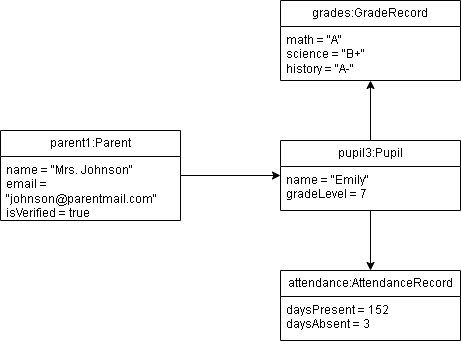

The diagram above was exported from draw.io. Its source (the exported page's mxGraphModel, read from the mxfile embedded in the PNG):
<mxGraphModel dx="872" dy="439" grid="1" gridSize="10" guides="1" tooltips="1" connect="1" arrows="1" fold="1" page="1" pageScale="1" pageWidth="850" pageHeight="1100" math="0" shadow="0">
  <root>
    <mxCell id="0" />
    <mxCell id="1" parent="0" />
    <mxCell id="1KXFqqqIaW2wW4JaxpBS-11" style="edgeStyle=orthogonalEdgeStyle;rounded=0;orthogonalLoop=1;jettySize=auto;html=1;" edge="1" parent="1" source="1KXFqqqIaW2wW4JaxpBS-1" target="1KXFqqqIaW2wW4JaxpBS-7">
      <mxGeometry relative="1" as="geometry" />
    </mxCell>
    <mxCell id="1KXFqqqIaW2wW4JaxpBS-1" value="parent1:Parent" style="swimlane;fontStyle=0;childLayout=stackLayout;horizontal=1;startSize=26;fillColor=none;horizontalStack=0;resizeParent=1;resizeParentMax=0;resizeLast=0;collapsible=1;marginBottom=0;whiteSpace=wrap;html=1;" vertex="1" parent="1">
      <mxGeometry x="290" y="190" width="180" height="90" as="geometry" />
    </mxCell>
    <mxCell id="1KXFqqqIaW2wW4JaxpBS-2" value="&lt;div&gt;name = &quot;Mrs. Johnson&quot;&lt;/div&gt;&lt;div&gt;email = &quot;johnson@parentmail.com&quot;&lt;/div&gt;&lt;div&gt;isVerified = true&lt;/div&gt;" style="text;strokeColor=none;fillColor=none;align=left;verticalAlign=top;spacingLeft=4;spacingRight=4;overflow=hidden;rotatable=0;points=[[0,0.5],[1,0.5]];portConstraint=eastwest;whiteSpace=wrap;html=1;" vertex="1" parent="1KXFqqqIaW2wW4JaxpBS-1">
      <mxGeometry y="26" width="180" height="64" as="geometry" />
    </mxCell>
    <mxCell id="1KXFqqqIaW2wW4JaxpBS-5" value="attendance:AttendanceRecord" style="swimlane;fontStyle=0;childLayout=stackLayout;horizontal=1;startSize=26;fillColor=none;horizontalStack=0;resizeParent=1;resizeParentMax=0;resizeLast=0;collapsible=1;marginBottom=0;whiteSpace=wrap;html=1;" vertex="1" parent="1">
      <mxGeometry x="570" y="330" width="180" height="70" as="geometry" />
    </mxCell>
    <mxCell id="1KXFqqqIaW2wW4JaxpBS-6" value="&lt;div&gt;daysPresent = 152&lt;/div&gt;&lt;div&gt;daysAbsent = 3&lt;/div&gt;" style="text;strokeColor=none;fillColor=none;align=left;verticalAlign=top;spacingLeft=4;spacingRight=4;overflow=hidden;rotatable=0;points=[[0,0.5],[1,0.5]];portConstraint=eastwest;whiteSpace=wrap;html=1;" vertex="1" parent="1KXFqqqIaW2wW4JaxpBS-5">
      <mxGeometry y="26" width="180" height="44" as="geometry" />
    </mxCell>
    <mxCell id="1KXFqqqIaW2wW4JaxpBS-12" style="edgeStyle=orthogonalEdgeStyle;rounded=0;orthogonalLoop=1;jettySize=auto;html=1;" edge="1" parent="1" source="1KXFqqqIaW2wW4JaxpBS-7" target="1KXFqqqIaW2wW4JaxpBS-9">
      <mxGeometry relative="1" as="geometry" />
    </mxCell>
    <mxCell id="1KXFqqqIaW2wW4JaxpBS-13" style="edgeStyle=orthogonalEdgeStyle;rounded=0;orthogonalLoop=1;jettySize=auto;html=1;" edge="1" parent="1" source="1KXFqqqIaW2wW4JaxpBS-7" target="1KXFqqqIaW2wW4JaxpBS-5">
      <mxGeometry relative="1" as="geometry" />
    </mxCell>
    <mxCell id="1KXFqqqIaW2wW4JaxpBS-7" value="pupil3:Pupil" style="swimlane;fontStyle=0;childLayout=stackLayout;horizontal=1;startSize=26;fillColor=none;horizontalStack=0;resizeParent=1;resizeParentMax=0;resizeLast=0;collapsible=1;marginBottom=0;whiteSpace=wrap;html=1;" vertex="1" parent="1">
      <mxGeometry x="570" y="200" width="180" height="70" as="geometry" />
    </mxCell>
    <mxCell id="1KXFqqqIaW2wW4JaxpBS-8" value="&lt;div&gt;name = &quot;Emily&quot;&lt;/div&gt;&lt;div&gt;gradeLevel = 7&lt;/div&gt;" style="text;strokeColor=none;fillColor=none;align=left;verticalAlign=top;spacingLeft=4;spacingRight=4;overflow=hidden;rotatable=0;points=[[0,0.5],[1,0.5]];portConstraint=eastwest;whiteSpace=wrap;html=1;" vertex="1" parent="1KXFqqqIaW2wW4JaxpBS-7">
      <mxGeometry y="26" width="180" height="44" as="geometry" />
    </mxCell>
    <mxCell id="1KXFqqqIaW2wW4JaxpBS-9" value="grades:GradeRecord" style="swimlane;fontStyle=0;childLayout=stackLayout;horizontal=1;startSize=26;fillColor=none;horizontalStack=0;resizeParent=1;resizeParentMax=0;resizeLast=0;collapsible=1;marginBottom=0;whiteSpace=wrap;html=1;" vertex="1" parent="1">
      <mxGeometry x="570" y="60" width="180" height="80" as="geometry" />
    </mxCell>
    <mxCell id="1KXFqqqIaW2wW4JaxpBS-10" value="&lt;div&gt;math = &quot;A&quot;&lt;/div&gt;&lt;div&gt;science = &quot;B+&quot;&lt;/div&gt;&lt;div&gt;history = &quot;A-&quot;&lt;/div&gt;" style="text;strokeColor=none;fillColor=none;align=left;verticalAlign=top;spacingLeft=4;spacingRight=4;overflow=hidden;rotatable=0;points=[[0,0.5],[1,0.5]];portConstraint=eastwest;whiteSpace=wrap;html=1;" vertex="1" parent="1KXFqqqIaW2wW4JaxpBS-9">
      <mxGeometry y="26" width="180" height="54" as="geometry" />
    </mxCell>
  </root>
</mxGraphModel>